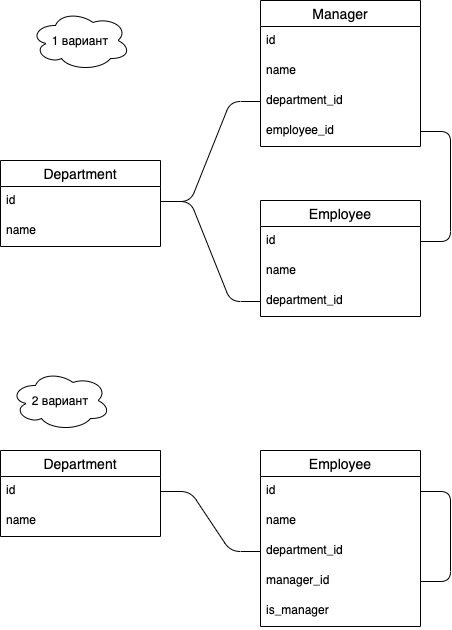

The diagram above was exported from draw.io. Its source (the exported page's mxGraphModel, read from the mxfile embedded in the PNG):
<mxGraphModel dx="946" dy="503" grid="1" gridSize="10" guides="1" tooltips="1" connect="1" arrows="1" fold="1" page="1" pageScale="1" pageWidth="827" pageHeight="1169" math="0" shadow="0">
  <root>
    <mxCell id="0" />
    <mxCell id="1" parent="0" />
    <mxCell id="Y_QqnYOiRNCsqdxoOTYG-7" value="Department" style="swimlane;fontStyle=0;childLayout=stackLayout;horizontal=1;startSize=26;horizontalStack=0;resizeParent=1;resizeParentMax=0;resizeLast=0;collapsible=1;marginBottom=0;align=center;fontSize=14;" vertex="1" parent="1">
      <mxGeometry x="60" y="200" width="160" height="86" as="geometry" />
    </mxCell>
    <mxCell id="Y_QqnYOiRNCsqdxoOTYG-8" value="id" style="text;strokeColor=none;fillColor=none;spacingLeft=4;spacingRight=4;overflow=hidden;rotatable=0;points=[[0,0.5],[1,0.5]];portConstraint=eastwest;fontSize=12;" vertex="1" parent="Y_QqnYOiRNCsqdxoOTYG-7">
      <mxGeometry y="26" width="160" height="30" as="geometry" />
    </mxCell>
    <mxCell id="Y_QqnYOiRNCsqdxoOTYG-9" value="name" style="text;strokeColor=none;fillColor=none;spacingLeft=4;spacingRight=4;overflow=hidden;rotatable=0;points=[[0,0.5],[1,0.5]];portConstraint=eastwest;fontSize=12;" vertex="1" parent="Y_QqnYOiRNCsqdxoOTYG-7">
      <mxGeometry y="56" width="160" height="30" as="geometry" />
    </mxCell>
    <mxCell id="Y_QqnYOiRNCsqdxoOTYG-11" value="" style="edgeStyle=entityRelationEdgeStyle;fontSize=12;html=1;endArrow=none;endFill=0;" edge="1" parent="1" source="Y_QqnYOiRNCsqdxoOTYG-4" target="Y_QqnYOiRNCsqdxoOTYG-8">
      <mxGeometry width="100" height="100" relative="1" as="geometry">
        <mxPoint x="500" y="341" as="sourcePoint" />
        <mxPoint x="500" y="251" as="targetPoint" />
      </mxGeometry>
    </mxCell>
    <mxCell id="Y_QqnYOiRNCsqdxoOTYG-6" value="" style="edgeStyle=entityRelationEdgeStyle;fontSize=12;html=1;endArrow=none;endFill=0;" edge="1" parent="1" source="Y_QqnYOiRNCsqdxoOTYG-2" target="Y_QqnYOiRNCsqdxoOTYG-20">
      <mxGeometry width="100" height="100" relative="1" as="geometry">
        <mxPoint x="590" y="310" as="sourcePoint" />
        <mxPoint x="690" y="210" as="targetPoint" />
      </mxGeometry>
    </mxCell>
    <mxCell id="Y_QqnYOiRNCsqdxoOTYG-21" value="" style="edgeStyle=entityRelationEdgeStyle;fontSize=12;html=1;endArrow=none;endFill=0;" edge="1" parent="1" source="Y_QqnYOiRNCsqdxoOTYG-8" target="Y_QqnYOiRNCsqdxoOTYG-19">
      <mxGeometry width="100" height="100" relative="1" as="geometry">
        <mxPoint x="500" y="251" as="sourcePoint" />
        <mxPoint x="620" y="311" as="targetPoint" />
      </mxGeometry>
    </mxCell>
    <mxCell id="Y_QqnYOiRNCsqdxoOTYG-17" value="Manager" style="swimlane;fontStyle=0;childLayout=stackLayout;horizontal=1;startSize=26;horizontalStack=0;resizeParent=1;resizeParentMax=0;resizeLast=0;collapsible=1;marginBottom=0;align=center;fontSize=14;" vertex="1" parent="1">
      <mxGeometry x="320" y="40" width="160" height="146" as="geometry" />
    </mxCell>
    <mxCell id="Y_QqnYOiRNCsqdxoOTYG-18" value="id" style="text;strokeColor=none;fillColor=none;spacingLeft=4;spacingRight=4;overflow=hidden;rotatable=0;points=[[0,0.5],[1,0.5]];portConstraint=eastwest;fontSize=12;" vertex="1" parent="Y_QqnYOiRNCsqdxoOTYG-17">
      <mxGeometry y="26" width="160" height="30" as="geometry" />
    </mxCell>
    <mxCell id="Y_QqnYOiRNCsqdxoOTYG-22" value="name" style="text;strokeColor=none;fillColor=none;spacingLeft=4;spacingRight=4;overflow=hidden;rotatable=0;points=[[0,0.5],[1,0.5]];portConstraint=eastwest;fontSize=12;" vertex="1" parent="Y_QqnYOiRNCsqdxoOTYG-17">
      <mxGeometry y="56" width="160" height="30" as="geometry" />
    </mxCell>
    <mxCell id="Y_QqnYOiRNCsqdxoOTYG-19" value="department_id" style="text;strokeColor=none;fillColor=none;spacingLeft=4;spacingRight=4;overflow=hidden;rotatable=0;points=[[0,0.5],[1,0.5]];portConstraint=eastwest;fontSize=12;" vertex="1" parent="Y_QqnYOiRNCsqdxoOTYG-17">
      <mxGeometry y="86" width="160" height="30" as="geometry" />
    </mxCell>
    <mxCell id="Y_QqnYOiRNCsqdxoOTYG-20" value="employee_id" style="text;strokeColor=none;fillColor=none;spacingLeft=4;spacingRight=4;overflow=hidden;rotatable=0;points=[[0,0.5],[1,0.5]];portConstraint=eastwest;fontSize=12;" vertex="1" parent="Y_QqnYOiRNCsqdxoOTYG-17">
      <mxGeometry y="116" width="160" height="30" as="geometry" />
    </mxCell>
    <mxCell id="Y_QqnYOiRNCsqdxoOTYG-1" value="Employee" style="swimlane;fontStyle=0;childLayout=stackLayout;horizontal=1;startSize=26;horizontalStack=0;resizeParent=1;resizeParentMax=0;resizeLast=0;collapsible=1;marginBottom=0;align=center;fontSize=14;" vertex="1" parent="1">
      <mxGeometry x="320" y="240" width="160" height="116" as="geometry" />
    </mxCell>
    <mxCell id="Y_QqnYOiRNCsqdxoOTYG-2" value="id" style="text;strokeColor=none;fillColor=none;spacingLeft=4;spacingRight=4;overflow=hidden;rotatable=0;points=[[0,0.5],[1,0.5]];portConstraint=eastwest;fontSize=12;" vertex="1" parent="Y_QqnYOiRNCsqdxoOTYG-1">
      <mxGeometry y="26" width="160" height="30" as="geometry" />
    </mxCell>
    <mxCell id="Y_QqnYOiRNCsqdxoOTYG-3" value="name" style="text;strokeColor=none;fillColor=none;spacingLeft=4;spacingRight=4;overflow=hidden;rotatable=0;points=[[0,0.5],[1,0.5]];portConstraint=eastwest;fontSize=12;" vertex="1" parent="Y_QqnYOiRNCsqdxoOTYG-1">
      <mxGeometry y="56" width="160" height="30" as="geometry" />
    </mxCell>
    <mxCell id="Y_QqnYOiRNCsqdxoOTYG-4" value="department_id" style="text;strokeColor=none;fillColor=none;spacingLeft=4;spacingRight=4;overflow=hidden;rotatable=0;points=[[0,0.5],[1,0.5]];portConstraint=eastwest;fontSize=12;" vertex="1" parent="Y_QqnYOiRNCsqdxoOTYG-1">
      <mxGeometry y="86" width="160" height="30" as="geometry" />
    </mxCell>
    <mxCell id="Y_QqnYOiRNCsqdxoOTYG-26" value="" style="edgeStyle=entityRelationEdgeStyle;fontSize=12;html=1;endArrow=none;endFill=0;" edge="1" parent="1" source="Y_QqnYOiRNCsqdxoOTYG-37" target="Y_QqnYOiRNCsqdxoOTYG-24">
      <mxGeometry width="100" height="100" relative="1" as="geometry">
        <mxPoint x="500" y="631" as="sourcePoint" />
        <mxPoint x="500" y="541" as="targetPoint" />
      </mxGeometry>
    </mxCell>
    <mxCell id="Y_QqnYOiRNCsqdxoOTYG-23" value="Department" style="swimlane;fontStyle=0;childLayout=stackLayout;horizontal=1;startSize=26;horizontalStack=0;resizeParent=1;resizeParentMax=0;resizeLast=0;collapsible=1;marginBottom=0;align=center;fontSize=14;" vertex="1" parent="1">
      <mxGeometry x="60" y="490" width="160" height="86" as="geometry" />
    </mxCell>
    <mxCell id="Y_QqnYOiRNCsqdxoOTYG-24" value="id" style="text;strokeColor=none;fillColor=none;spacingLeft=4;spacingRight=4;overflow=hidden;rotatable=0;points=[[0,0.5],[1,0.5]];portConstraint=eastwest;fontSize=12;" vertex="1" parent="Y_QqnYOiRNCsqdxoOTYG-23">
      <mxGeometry y="26" width="160" height="30" as="geometry" />
    </mxCell>
    <mxCell id="Y_QqnYOiRNCsqdxoOTYG-25" value="name" style="text;strokeColor=none;fillColor=none;spacingLeft=4;spacingRight=4;overflow=hidden;rotatable=0;points=[[0,0.5],[1,0.5]];portConstraint=eastwest;fontSize=12;" vertex="1" parent="Y_QqnYOiRNCsqdxoOTYG-23">
      <mxGeometry y="56" width="160" height="30" as="geometry" />
    </mxCell>
    <mxCell id="Y_QqnYOiRNCsqdxoOTYG-34" value="Employee" style="swimlane;fontStyle=0;childLayout=stackLayout;horizontal=1;startSize=26;horizontalStack=0;resizeParent=1;resizeParentMax=0;resizeLast=0;collapsible=1;marginBottom=0;align=center;fontSize=14;" vertex="1" parent="1">
      <mxGeometry x="320" y="490" width="160" height="176" as="geometry" />
    </mxCell>
    <mxCell id="Y_QqnYOiRNCsqdxoOTYG-35" value="id" style="text;strokeColor=none;fillColor=none;spacingLeft=4;spacingRight=4;overflow=hidden;rotatable=0;points=[[0,0.5],[1,0.5]];portConstraint=eastwest;fontSize=12;" vertex="1" parent="Y_QqnYOiRNCsqdxoOTYG-34">
      <mxGeometry y="26" width="160" height="30" as="geometry" />
    </mxCell>
    <mxCell id="Y_QqnYOiRNCsqdxoOTYG-36" value="name" style="text;strokeColor=none;fillColor=none;spacingLeft=4;spacingRight=4;overflow=hidden;rotatable=0;points=[[0,0.5],[1,0.5]];portConstraint=eastwest;fontSize=12;" vertex="1" parent="Y_QqnYOiRNCsqdxoOTYG-34">
      <mxGeometry y="56" width="160" height="30" as="geometry" />
    </mxCell>
    <mxCell id="Y_QqnYOiRNCsqdxoOTYG-37" value="department_id" style="text;strokeColor=none;fillColor=none;spacingLeft=4;spacingRight=4;overflow=hidden;rotatable=0;points=[[0,0.5],[1,0.5]];portConstraint=eastwest;fontSize=12;" vertex="1" parent="Y_QqnYOiRNCsqdxoOTYG-34">
      <mxGeometry y="86" width="160" height="30" as="geometry" />
    </mxCell>
    <mxCell id="Y_QqnYOiRNCsqdxoOTYG-38" value="manager_id" style="text;strokeColor=none;fillColor=none;spacingLeft=4;spacingRight=4;overflow=hidden;rotatable=0;points=[[0,0.5],[1,0.5]];portConstraint=eastwest;fontSize=12;" vertex="1" parent="Y_QqnYOiRNCsqdxoOTYG-34">
      <mxGeometry y="116" width="160" height="30" as="geometry" />
    </mxCell>
    <mxCell id="Y_QqnYOiRNCsqdxoOTYG-27" value="" style="edgeStyle=entityRelationEdgeStyle;fontSize=12;html=1;endArrow=none;endFill=0;" edge="1" parent="Y_QqnYOiRNCsqdxoOTYG-34" source="Y_QqnYOiRNCsqdxoOTYG-35" target="Y_QqnYOiRNCsqdxoOTYG-38">
      <mxGeometry width="100" height="100" relative="1" as="geometry">
        <mxPoint x="270" y="70" as="sourcePoint" />
        <mxPoint x="160" y="-69" as="targetPoint" />
      </mxGeometry>
    </mxCell>
    <mxCell id="Y_QqnYOiRNCsqdxoOTYG-41" value="is_manager" style="text;strokeColor=none;fillColor=none;spacingLeft=4;spacingRight=4;overflow=hidden;rotatable=0;points=[[0,0.5],[1,0.5]];portConstraint=eastwest;fontSize=12;" vertex="1" parent="Y_QqnYOiRNCsqdxoOTYG-34">
      <mxGeometry y="146" width="160" height="30" as="geometry" />
    </mxCell>
    <mxCell id="Y_QqnYOiRNCsqdxoOTYG-39" value="1 вариант" style="ellipse;shape=cloud;whiteSpace=wrap;html=1;align=center;" vertex="1" parent="1">
      <mxGeometry x="90" y="50" width="100" height="60" as="geometry" />
    </mxCell>
    <mxCell id="Y_QqnYOiRNCsqdxoOTYG-40" value="2 вариант" style="ellipse;shape=cloud;whiteSpace=wrap;html=1;align=center;" vertex="1" parent="1">
      <mxGeometry x="70" y="410" width="100" height="60" as="geometry" />
    </mxCell>
  </root>
</mxGraphModel>